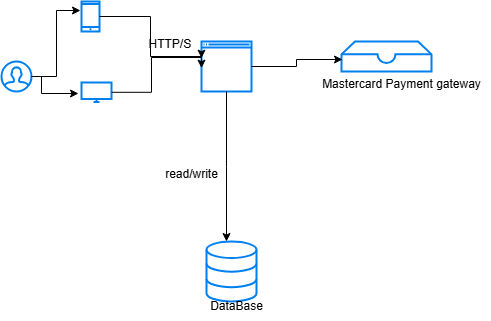

The diagram above was exported from draw.io. Its source (the exported page's mxGraphModel, read from the mxfile embedded in the PNG):
<mxGraphModel dx="872" dy="473" grid="1" gridSize="10" guides="1" tooltips="1" connect="1" arrows="1" fold="1" page="1" pageScale="1" pageWidth="850" pageHeight="1100" math="0" shadow="0">
  <root>
    <mxCell id="0" />
    <mxCell id="1" parent="0" />
    <mxCell id="nB5y6PIgroInYqwNfKqr-7" value="" style="html=1;verticalLabelPosition=bottom;align=center;labelBackgroundColor=#ffffff;verticalAlign=top;strokeWidth=2;strokeColor=#0080F0;shadow=0;dashed=0;shape=mxgraph.ios7.icons.smartphone;" parent="1" vertex="1">
      <mxGeometry x="90" y="20" width="18" height="30" as="geometry" />
    </mxCell>
    <mxCell id="nB5y6PIgroInYqwNfKqr-8" value="" style="html=1;verticalLabelPosition=bottom;align=center;labelBackgroundColor=#ffffff;verticalAlign=top;strokeWidth=2;strokeColor=#0080F0;shadow=0;dashed=0;shape=mxgraph.ios7.icons.monitor;" parent="1" vertex="1">
      <mxGeometry x="90" y="101" width="30" height="19.5" as="geometry" />
    </mxCell>
    <mxCell id="nB5y6PIgroInYqwNfKqr-9" value="" style="html=1;verticalLabelPosition=bottom;align=center;labelBackgroundColor=#ffffff;verticalAlign=top;strokeWidth=2;strokeColor=#0080F0;shadow=0;dashed=0;shape=mxgraph.ios7.icons.user;" parent="1" vertex="1">
      <mxGeometry x="10" y="80" width="30" height="30" as="geometry" />
    </mxCell>
    <mxCell id="nB5y6PIgroInYqwNfKqr-10" style="edgeStyle=orthogonalEdgeStyle;rounded=0;orthogonalLoop=1;jettySize=auto;html=1;entryX=-0.1;entryY=0.564;entryDx=0;entryDy=0;entryPerimeter=0;" parent="1" source="nB5y6PIgroInYqwNfKqr-9" target="nB5y6PIgroInYqwNfKqr-8" edge="1">
      <mxGeometry relative="1" as="geometry">
        <Array as="points">
          <mxPoint x="50" y="95" />
          <mxPoint x="50" y="112" />
        </Array>
      </mxGeometry>
    </mxCell>
    <mxCell id="nB5y6PIgroInYqwNfKqr-11" style="edgeStyle=orthogonalEdgeStyle;rounded=0;orthogonalLoop=1;jettySize=auto;html=1;entryX=-0.056;entryY=0.3;entryDx=0;entryDy=0;entryPerimeter=0;" parent="1" source="nB5y6PIgroInYqwNfKqr-9" target="nB5y6PIgroInYqwNfKqr-7" edge="1">
      <mxGeometry relative="1" as="geometry" />
    </mxCell>
    <mxCell id="nB5y6PIgroInYqwNfKqr-12" value="" style="html=1;verticalLabelPosition=bottom;align=center;labelBackgroundColor=#ffffff;verticalAlign=top;strokeWidth=2;strokeColor=#0080F0;shadow=0;dashed=0;shape=mxgraph.ios7.icons.data;" parent="1" vertex="1">
      <mxGeometry x="215" y="260" width="50" height="60" as="geometry" />
    </mxCell>
    <mxCell id="nB5y6PIgroInYqwNfKqr-13" value="" style="html=1;verticalLabelPosition=bottom;align=center;labelBackgroundColor=#ffffff;verticalAlign=top;strokeWidth=2;strokeColor=#0080F0;shadow=0;dashed=0;shape=mxgraph.ios7.icons.window;" parent="1" vertex="1">
      <mxGeometry x="210" y="60" width="50" height="50" as="geometry" />
    </mxCell>
    <mxCell id="nB5y6PIgroInYqwNfKqr-14" style="edgeStyle=orthogonalEdgeStyle;rounded=0;orthogonalLoop=1;jettySize=auto;html=1;entryX=0;entryY=0.533;entryDx=0;entryDy=0;entryPerimeter=0;" parent="1" source="nB5y6PIgroInYqwNfKqr-8" target="nB5y6PIgroInYqwNfKqr-13" edge="1">
      <mxGeometry relative="1" as="geometry">
        <Array as="points">
          <mxPoint x="160" y="111" />
          <mxPoint x="160" y="76" />
        </Array>
      </mxGeometry>
    </mxCell>
    <mxCell id="nB5y6PIgroInYqwNfKqr-15" style="edgeStyle=orthogonalEdgeStyle;rounded=0;orthogonalLoop=1;jettySize=auto;html=1;entryX=0;entryY=0.333;entryDx=0;entryDy=0;entryPerimeter=0;" parent="1" source="nB5y6PIgroInYqwNfKqr-7" target="nB5y6PIgroInYqwNfKqr-13" edge="1">
      <mxGeometry relative="1" as="geometry">
        <Array as="points">
          <mxPoint x="159" y="35" />
          <mxPoint x="159" y="75" />
          <mxPoint x="210" y="75" />
        </Array>
      </mxGeometry>
    </mxCell>
    <mxCell id="nB5y6PIgroInYqwNfKqr-16" value="HTTP/S&amp;nbsp;" style="text;html=1;align=center;verticalAlign=middle;resizable=0;points=[];autosize=1;strokeColor=none;fillColor=none;" parent="1" vertex="1">
      <mxGeometry x="145" y="48" width="70" height="30" as="geometry" />
    </mxCell>
    <mxCell id="nB5y6PIgroInYqwNfKqr-17" style="edgeStyle=orthogonalEdgeStyle;rounded=0;orthogonalLoop=1;jettySize=auto;html=1;" parent="1" source="nB5y6PIgroInYqwNfKqr-13" edge="1">
      <mxGeometry relative="1" as="geometry">
        <mxPoint x="235" y="260" as="targetPoint" />
      </mxGeometry>
    </mxCell>
    <mxCell id="nB5y6PIgroInYqwNfKqr-18" value="DataBase" style="text;html=1;align=center;verticalAlign=middle;resizable=0;points=[];autosize=1;strokeColor=none;fillColor=none;" parent="1" vertex="1">
      <mxGeometry x="205" y="310" width="80" height="30" as="geometry" />
    </mxCell>
    <mxCell id="nB5y6PIgroInYqwNfKqr-19" value="read/write" style="text;html=1;align=center;verticalAlign=middle;resizable=0;points=[];autosize=1;strokeColor=none;fillColor=none;" parent="1" vertex="1">
      <mxGeometry x="160" y="178" width="80" height="30" as="geometry" />
    </mxCell>
    <mxCell id="nB5y6PIgroInYqwNfKqr-20" value="" style="html=1;verticalLabelPosition=bottom;align=center;labelBackgroundColor=#ffffff;verticalAlign=top;strokeWidth=2;strokeColor=#0080F0;shadow=0;dashed=0;shape=mxgraph.ios7.icons.storage;" parent="1" vertex="1">
      <mxGeometry x="350" y="60" width="90" height="30" as="geometry" />
    </mxCell>
    <mxCell id="nB5y6PIgroInYqwNfKqr-21" value="Mastercard Payment gateway" style="text;html=1;align=center;verticalAlign=middle;resizable=0;points=[];autosize=1;strokeColor=none;fillColor=none;" parent="1" vertex="1">
      <mxGeometry x="320" y="88" width="180" height="30" as="geometry" />
    </mxCell>
    <mxCell id="nB5y6PIgroInYqwNfKqr-22" style="edgeStyle=orthogonalEdgeStyle;rounded=0;orthogonalLoop=1;jettySize=auto;html=1;entryX=0.011;entryY=0.6;entryDx=0;entryDy=0;entryPerimeter=0;" parent="1" source="nB5y6PIgroInYqwNfKqr-13" target="nB5y6PIgroInYqwNfKqr-20" edge="1">
      <mxGeometry relative="1" as="geometry" />
    </mxCell>
  </root>
</mxGraphModel>